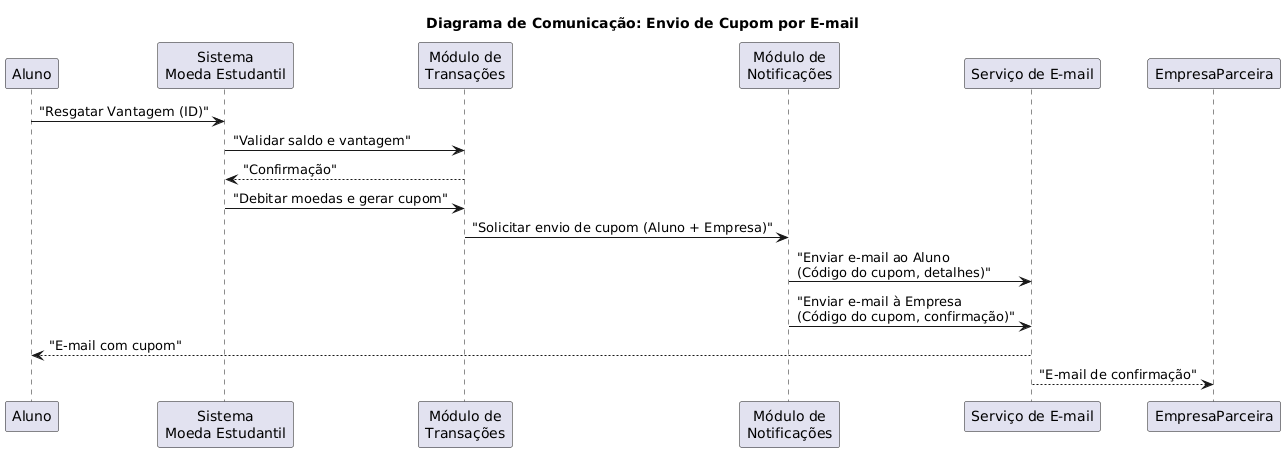

The diagram above was rendered by PlantUML. Its source (embedded in the PNG):
@startuml
title "Diagrama de Comunicação: Envio de Cupom por E-mail"
participant Aluno
participant "Sistema\nMoeda Estudantil" as Sistema
participant "Módulo de\nTransações" as Transacoes
participant "Módulo de\nNotificações" as Notificacoes
participant "Serviço de E-mail" as Email
participant EmpresaParceira

Aluno -> Sistema: "Resgatar Vantagem (ID)"
Sistema -> Transacoes: "Validar saldo e vantagem"
Transacoes --> Sistema: "Confirmação"
Sistema -> Transacoes: "Debitar moedas e gerar cupom"
Transacoes -> Notificacoes: "Solicitar envio de cupom (Aluno + Empresa)"
Notificacoes -> Email: "Enviar e-mail ao Aluno\n(Código do cupom, detalhes)"
Notificacoes -> Email: "Enviar e-mail à Empresa\n(Código do cupom, confirmação)"
Email --> Aluno: "E-mail com cupom"
Email --> EmpresaParceira: "E-mail de confirmação"
@enduml